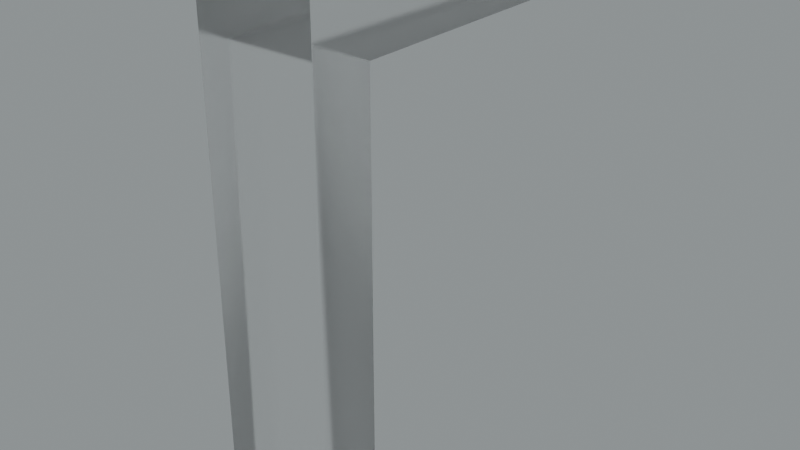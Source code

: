 # Source: blend.blend  (saved by Blender 3.5.10; exported with 4.5.12 LTS)
import bpy
from mathutils import Matrix  # noqa: F401  (used for matrix-valued properties, if any)

bpy.ops.wm.read_factory_settings(use_empty=True)
scene = bpy.context.scene
scene.name = 'Scene'

# ---- collections
col_collection = bpy.data.collections.new('Collection'); scene.collection.children.link(col_collection)

# ---- images (referenced by path relative to the original .blend; pixels are not part of the script)
import os
ASSET_DIR = os.environ.get("B2B_ASSET_DIR", "")  # directory of the original .blend (textures are referenced by path, not embedded)
HERE = os.path.dirname(os.path.abspath(__file__))  # packed textures are extracted next to this script under _unpacked/

def load_image(name, relpath, width, height, colorspace="sRGB"):
    """Load a texture the original file referenced (path relative to the .blend, or extracted next to this script)."""
    p = next((c for c in (os.path.join(HERE, relpath), os.path.join(ASSET_DIR, relpath)) if relpath and os.path.exists(c)), "")
    if p:
        img = bpy.data.images.load(p, check_existing=True)
        img.name = name
    else:  # same state as the original file: an image datablock whose file is absent (Cycles renders it pink)
        img = bpy.data.images.new(name, width, height)
        img.source = "FILE"
        img.filepath = "//" + (relpath or name)
    img.colorspace_settings.name = colorspace
    return img
img_satara_night_4k_hdr = load_image('satara_night_4k.hdr', 'satara_night_4k.hdr', 1024, 1024, 'Linear Rec.709')

# ---- materials (node trees are filled in below, after node groups)
mat_material_003 = bpy.data.materials.new('Material.003')

# ---- material node trees
mat_material_003.use_nodes = True; mat_material_003.node_tree.nodes.clear()
_N = mat_material_003.node_tree.nodes; _L = mat_material_003.node_tree.links
n0 = _N.new('ShaderNodeMixShader'); n0.name = 'Mix Shader'; n0.location = (553, 141)
n1 = _N.new('ShaderNodeOutputMaterial'); n1.name = 'Material Output.001'; n1.location = (730, 167)
n2 = _N.new('ShaderNodeLayerWeight'); n2.name = 'Layer Weight'; n2.location = (383, 195)
n2.inputs[0].default_value = 0.1
n3 = _N.new('ShaderNodeBsdfAnisotropic'); n3.name = 'Glossy BSDF'; n3.location = (217, -16)
n3.width = 280
n3.distribution = 'GGX'
n3.inputs[1].default_value = 0.6
n4 = _N.new('ShaderNodeBsdfGlass'); n4.name = 'Glass BSDF'; n4.location = (45, 96)
n4.distribution = 'BECKMANN'
n4.inputs[1].default_value = 0.2
_L.new(n3.outputs[0], n0.inputs[2])
_L.new(n2.outputs[0], n0.inputs[0])
_L.new(n4.outputs[0], n0.inputs[1])
_L.new(n0.outputs[0], n1.inputs[0])
n1.is_active_output = True

# ---- world
world_world = bpy.data.worlds.new('World'); scene.world = world_world
world_world.use_nodes = True; world_world.node_tree.nodes.clear()
_N = world_world.node_tree.nodes; _L = world_world.node_tree.links
n0 = _N.new('ShaderNodeBackground'); n0.name = 'Background.001'; n0.location = (26, -164)
n1 = _N.new('ShaderNodeBackground'); n1.name = 'Background'; n1.location = (337, 91)
n1.inputs[0].default_value = (0.05088, 0.05088, 0.05088, 1.0)
n2 = _N.new('ShaderNodeOutputWorld'); n2.name = 'World Output'; n2.location = (512, 287)
n3 = _N.new('ShaderNodeValToRGB'); n3.name = 'ColorRamp'; n3.location = (98, 373)
while len(n3.color_ramp.elements) > 1: n3.color_ramp.elements.remove(n3.color_ramp.elements[-1])
n3.color_ramp.elements[0].position = 0.0; n3.color_ramp.elements[0].color = (0.0, 0.0, 0.0, 1.0)
_e = n3.color_ramp.elements.new(1.0); _e.color = (0.8561, 0.9404, 0.9606, 1.0)
n4 = _N.new('ShaderNodeTexEnvironment'); n4.name = 'Environment Texture'; n4.location = (-269, 312)
n4.image = img_satara_night_4k_hdr
_L.new(n4.outputs[0], n3.inputs[0])
_L.new(n3.outputs[0], n2.inputs[0])
n2.is_active_output = True
world_world.color = (0.05088, 0.05088, 0.05088)
world_world.use_sun_shadow = False
world_world.sun_shadow_jitter_overblur = 0.0

# ---- meshes
me_x = bpy.data.meshes.new('Г')
me_x.from_pydata([(3.083, 18.69, -12.03), (14.6, 18.69, -17.03), (14.6, 18.69, -12.03), (3.083, 18.69, -17.03), (3.083, -0.5096, -17.03), (3.083, -0.5096, -12.03), (0.5227, -0.5096, -17.03), (0.5227, -0.5096, -12.03), (0.5227, 21.25, -17.03), (0.5227, 21.25, -12.03), (14.6, 21.25, -12.03), (14.6, 21.25, -17.03)], [], [(0, 1, 2), (3, 1, 0), (4, 3, 0), (4, 0, 5), (6, 4, 5), (6, 5, 7), (8, 6, 7), (8, 7, 9), (10, 8, 9), (11, 8, 10), (1, 11, 10), (1, 10, 2), (3, 4, 6), (3, 11, 1), (8, 3, 6), (8, 11, 3), (7, 5, 0), (2, 10, 0), (7, 0, 9), (0, 10, 9)])
me_x.materials.append(mat_material_003)
me_x.update()

# ---- objects
ob_x = bpy.data.objects.new('Г', me_x)

# ---- transforms, parenting, visibility, modifiers, constraints
ob_x.location = (1.466, 0.006633, 0.04384)
ob_x.rotation_euler = (-4.712, 2.22e-16, -4.712)
ob_x.scale = (0.08603, 0.08603, 0.08603)

# ---- collection membership
col_collection.objects.link(ob_x)

# ---- scene / render settings (as saved in the file)
scene.frame_start = 1; scene.frame_end = 250; scene.frame_set(0)
scene.render.engine = 'CYCLES'
scene.render.film_transparent = True
scene.cycles.samples = 16
scene.cycles.sampling_pattern = 'TABULATED_SOBOL'
scene.cycles.use_adaptive_sampling = False
scene.cycles.use_light_tree = False
scene.cycles.film_transparent_glass = True
scene.cycles.film_transparent_roughness = 1.0
scene.eevee.use_raytracing = True
scene.view_settings.view_transform = 'Filmic'
bpy.context.view_layer.update()

# ---- added for rendering (the .blend has no active camera): camera
cam_auto = bpy.data.cameras.new('AutoCamera')
cam_auto.lens = 50.0
cam_auto.sensor_width = 36.0
cam_auto.clip_end = 1000.0
ob_auto_camera = bpy.data.objects.new('AutoCamera', cam_auto)
scene.collection.objects.link(ob_auto_camera)
ob_auto_camera.location = (2.31617, -1.86404, 2.61691)
ob_auto_camera.rotation_euler = (1.09748, -7.21219e-08, 0.694738)
scene.camera = ob_auto_camera
bpy.context.view_layer.update()

